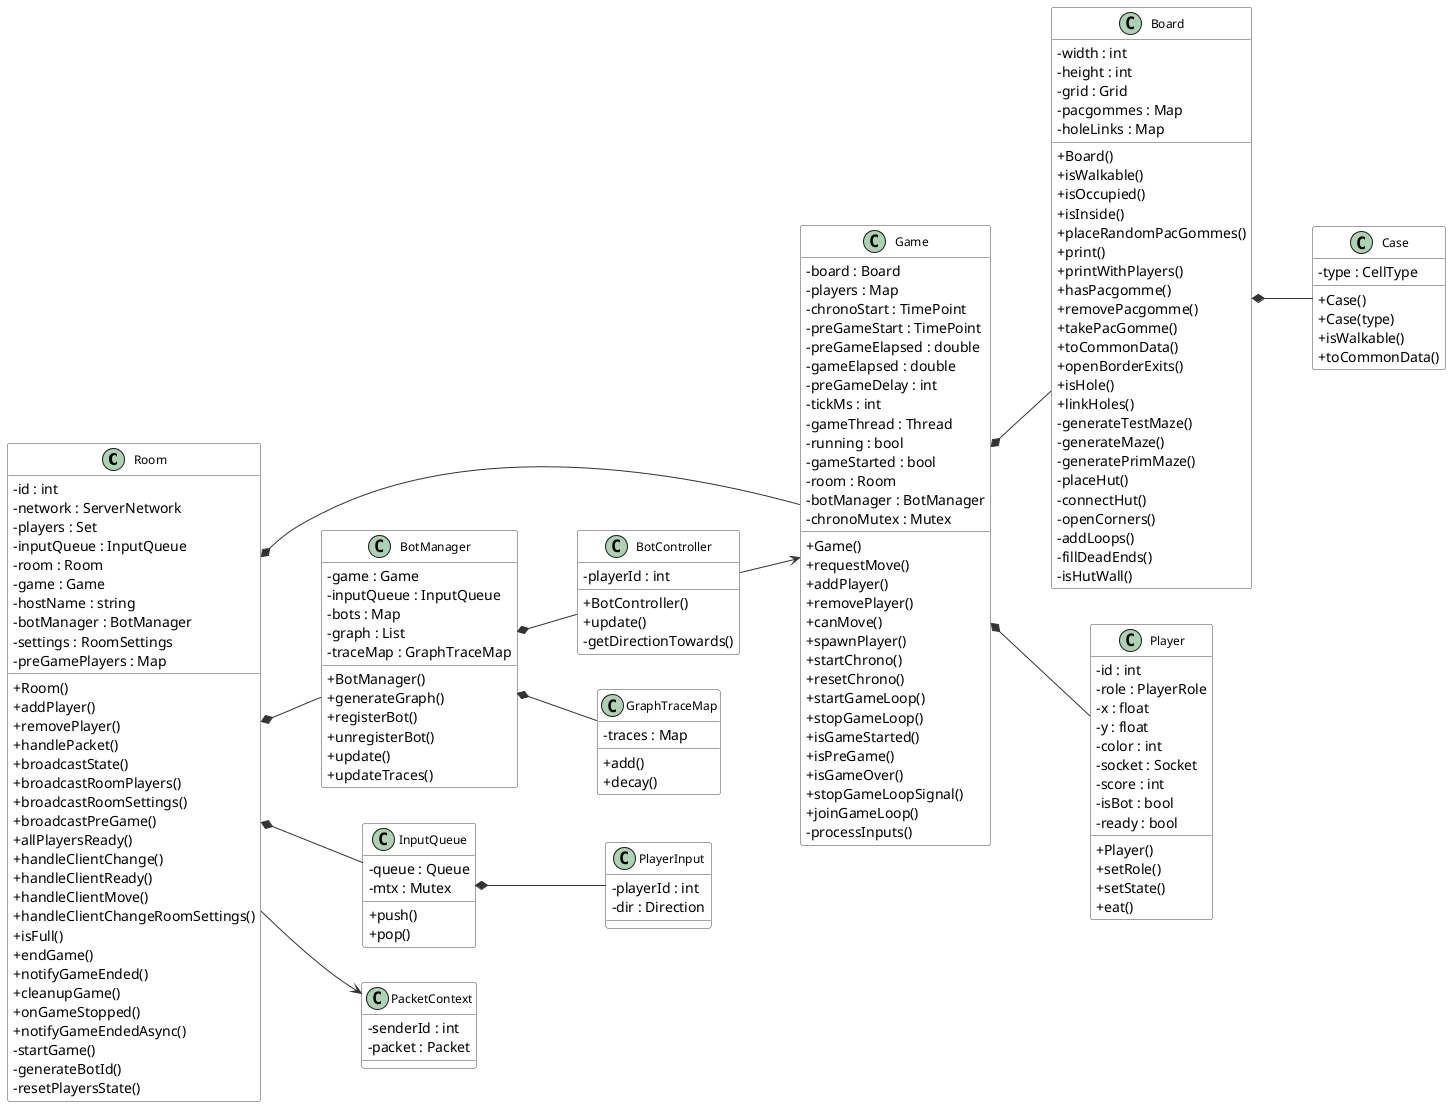

The diagram above was rendered by PlantUML. Its source (embedded in the PNG):
@startuml
' Mise en page horizontale plus lisible
left to right direction
skinparam classAttributeIconSize 0
skinparam shadowing false
skinparam ArrowColor #333333
skinparam ArrowThickness 1
skinparam ClassFontSize 12
skinparam ClassFontName Arial
skinparam ClassBackgroundColor #fdfdfd
skinparam ClassBorderColor #444444

' =======================
' Classes principales
' =======================
class Room {
    - id : int
    - network : ServerNetwork
    - players : Set
    - inputQueue : InputQueue
    - room : Room
    - game : Game
    - hostName : string
    - botManager : BotManager
    - settings : RoomSettings
    - preGamePlayers : Map

    + Room()
    + addPlayer()
    + removePlayer()
    + handlePacket()
    + broadcastState()
    + broadcastRoomPlayers()
    + broadcastRoomSettings()
    + broadcastPreGame()
    + allPlayersReady()
    + handleClientChange()
    + handleClientReady()
    + handleClientMove()
    + handleClientChangeRoomSettings()
    + isFull()
    + endGame()
    + notifyGameEnded()
    + cleanupGame()
    + onGameStopped()
    + notifyGameEndedAsync()
    - startGame()
    - generateBotId()
    - resetPlayersState()
}

class Game {
    - board : Board
    - players : Map
    - chronoStart : TimePoint
    - preGameStart : TimePoint
    - preGameElapsed : double
    - gameElapsed : double
    - preGameDelay : int
    - tickMs : int
    - gameThread : Thread
    - running : bool
    - gameStarted : bool
    - room : Room
    - botManager : BotManager
    - chronoMutex : Mutex

    + Game()
    + requestMove()
    + addPlayer()
    + removePlayer()
    + canMove()
    + spawnPlayer()
    + startChrono()
    + resetChrono()
    + startGameLoop()
    + stopGameLoop()
    + isGameStarted()
    + isPreGame()
    + isGameOver()
    + stopGameLoopSignal()
    + joinGameLoop()
    - processInputs()
}

class Board {
    - width : int
    - height : int
    - grid : Grid
    - pacgommes : Map
    - holeLinks : Map

    + Board()
    + isWalkable()
    + isOccupied()
    + isInside()
    + placeRandomPacGommes()
    + print()
    + printWithPlayers()
    + hasPacgomme()
    + removePacgomme()
    + takePacGomme()
    + toCommonData()
    + openBorderExits()
    + isHole()
    + linkHoles()
    - generateTestMaze()
    - generateMaze()
    - generatePrimMaze()
    - placeHut()
    - connectHut()
    - openCorners()
    - addLoops()
    - fillDeadEnds()
    - isHutWall()
}

class Case {
    - type : CellType

    + Case()
    + Case(type)
    + isWalkable()
    + toCommonData()
}

class Player {
    - id : int
    - role : PlayerRole
    - x : float
    - y : float
    - color : int
    - socket : Socket
    - score : int
    - isBot : bool
    - ready : bool

    + Player()
    + setRole()
    + setState()
    + eat()
}

class BotManager {
    - game : Game
    - inputQueue : InputQueue
    - bots : Map
    - graph : List
    - traceMap : GraphTraceMap

    + BotManager()
    + generateGraph()
    + registerBot()
    + unregisterBot()
    + update()
    + updateTraces()
}

class BotController {
    - playerId : int

    + BotController()
    + update()
    - getDirectionTowards()
}

class GraphTraceMap {
    - traces : Map

    + add()
    + decay()
}

class InputQueue {
    - queue : Queue
    - mtx : Mutex

    + push()
    + pop()
}

class PlayerInput {
    - playerId : int
    - dir : Direction
}

class PacketContext {
    - senderId : int
    - packet : Packet
}
' =======================
' Relations
' =======================

' Composition (l’objet appartient au parent)
Room *-- Game
Room *-- BotManager
Room *-- InputQueue
Game *-- Board
Game *-- Player
BotManager *-- BotController
BotManager *-- GraphTraceMap
Board *-- Case
InputQueue *-- PlayerInput



' Association / dépendance
BotController --> Game
Room --> PacketContext


@enduml